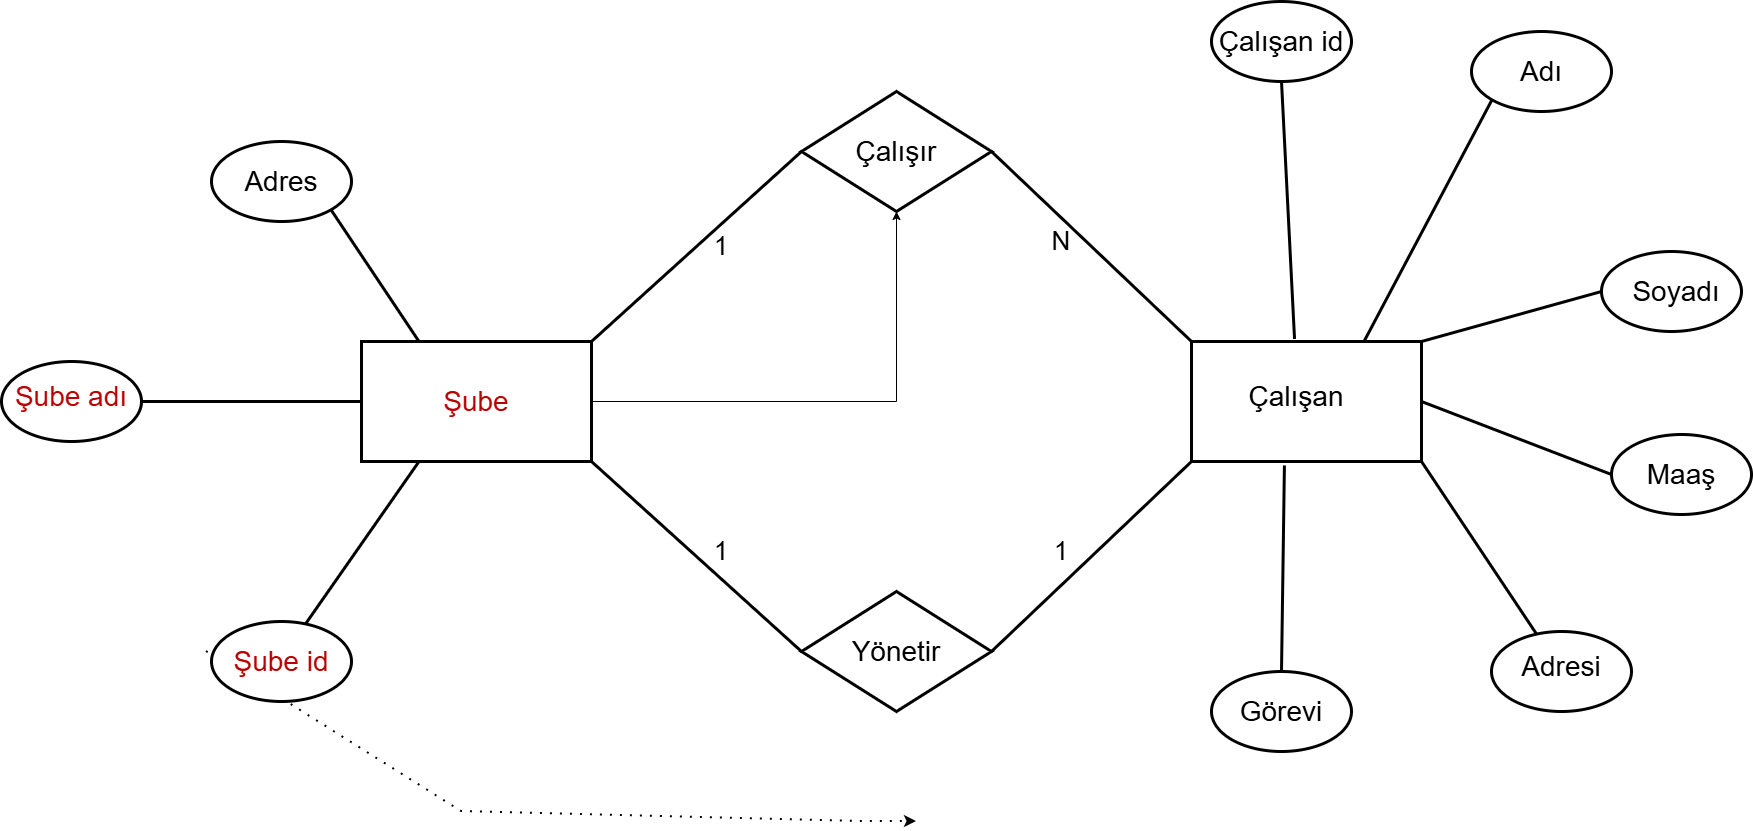

The diagram above was exported from draw.io. Its source (the exported page's mxGraphModel, read from the mxfile embedded in the PNG):
<mxGraphModel dx="2084" dy="2073" grid="1" gridSize="10" guides="1" tooltips="1" connect="1" arrows="1" fold="1" page="1" pageScale="1" pageWidth="1169" pageHeight="827" background="light-dark(#FFFFFF,#FFFFFF)" math="0" shadow="0">
  <root>
    <mxCell id="0" />
    <mxCell id="1" parent="0" />
    <mxCell id="XHusYHoDK2i0WpCtIESW-42" edge="1" parent="1" style="endArrow=classic;html=1;rounded=0;dashed=1;dashPattern=1 4;strokeWidth=2;exitX=0.5;exitY=1;exitDx=0;exitDy=0;entryX=0.25;entryY=0.986;entryDx=0;entryDy=0;strokeColor=light-dark(#000000,#000000);entryPerimeter=0;jumpStyle=arc;jumpSize=10;" target="6keYZQQfn0jOxB52t-fx-49" value="">
      <mxGeometry height="50" relative="1" width="50" as="geometry">
        <Array as="points">
          <mxPoint x="520" y="750" />
          <mxPoint x="920" y="760" />
        </Array>
        <mxPoint x="265" y="590" as="sourcePoint" />
        <mxPoint x="975" y="760" as="targetPoint" />
      </mxGeometry>
    </mxCell>
    <mxCell id="RirvRsXCY3jcCKA0pf2G-28" edge="1" parent="1" source="RirvRsXCY3jcCKA0pf2G-1" style="edgeStyle=orthogonalEdgeStyle;rounded=0;orthogonalLoop=1;jettySize=auto;html=1;exitX=1;exitY=0.5;exitDx=0;exitDy=0;entryX=0;entryY=0.5;entryDx=0;entryDy=0;strokeColor=light-dark(#000000,#000000);strokeWidth=3;endArrow=none;endFill=0;" target="RirvRsXCY3jcCKA0pf2G-14">
      <mxGeometry relative="1" as="geometry" />
    </mxCell>
    <mxCell id="RirvRsXCY3jcCKA0pf2G-1" parent="1" style="ellipse;whiteSpace=wrap;html=1;strokeColor=light-dark(#000000,#000000);fillColor=none;strokeWidth=3;" value="" vertex="1">
      <mxGeometry height="80" width="140" x="60" y="300" as="geometry" />
    </mxCell>
    <mxCell id="RirvRsXCY3jcCKA0pf2G-3" parent="1" style="ellipse;whiteSpace=wrap;html=1;strokeColor=light-dark(#000000,#000000);fillColor=none;strokeWidth=3;" value="" vertex="1">
      <mxGeometry height="80" width="140" x="270" y="80" as="geometry" />
    </mxCell>
    <mxCell id="RirvRsXCY3jcCKA0pf2G-4" parent="1" style="ellipse;whiteSpace=wrap;html=1;strokeColor=light-dark(#000000,#000000);fillColor=light-dark(#FFFFFF,#FFFF66);strokeWidth=3;" value="" vertex="1">
      <mxGeometry height="80" width="140" x="270" y="560" as="geometry" />
    </mxCell>
    <mxCell id="RirvRsXCY3jcCKA0pf2G-5" parent="1" style="ellipse;whiteSpace=wrap;html=1;strokeColor=light-dark(#000000,#000000);fillColor=none;strokeWidth=3;" value="" vertex="1">
      <mxGeometry height="80" width="140" x="1660" y="190" as="geometry" />
    </mxCell>
    <mxCell id="RirvRsXCY3jcCKA0pf2G-6" parent="1" style="ellipse;whiteSpace=wrap;html=1;strokeColor=light-dark(#000000,#000000);fillColor=none;strokeWidth=3;" value="" vertex="1">
      <mxGeometry height="80" width="140" x="1530" y="-30" as="geometry" />
    </mxCell>
    <mxCell id="RirvRsXCY3jcCKA0pf2G-7" parent="1" style="ellipse;whiteSpace=wrap;html=1;strokeColor=light-dark(#000000,#000000);fillColor=light-dark(#FFFFFF,#FFFF66);strokeWidth=3;" value="" vertex="1">
      <mxGeometry height="80" width="140" x="1270" y="-60" as="geometry" />
    </mxCell>
    <mxCell id="RirvRsXCY3jcCKA0pf2G-9" parent="1" style="ellipse;whiteSpace=wrap;html=1;strokeColor=light-dark(#000000,#000000);fillColor=none;strokeWidth=3;" value="" vertex="1">
      <mxGeometry height="80" width="140" x="1670" y="373" as="geometry" />
    </mxCell>
    <mxCell id="RirvRsXCY3jcCKA0pf2G-11" edge="1" parent="1" style="edgeStyle=orthogonalEdgeStyle;rounded=0;orthogonalLoop=1;jettySize=auto;html=1;exitX=0.5;exitY=1;exitDx=0;exitDy=0;">
      <mxGeometry relative="1" as="geometry">
        <mxPoint x="1520" y="700" as="sourcePoint" />
        <mxPoint x="1520" y="700" as="targetPoint" />
      </mxGeometry>
    </mxCell>
    <mxCell id="RirvRsXCY3jcCKA0pf2G-12" parent="1" style="ellipse;whiteSpace=wrap;html=1;strokeColor=light-dark(#000000,#000000);fillColor=none;strokeWidth=3;" value="" vertex="1">
      <mxGeometry height="80" width="140" x="1550" y="570" as="geometry" />
    </mxCell>
    <mxCell id="RirvRsXCY3jcCKA0pf2G-13" parent="1" style="ellipse;whiteSpace=wrap;html=1;strokeColor=light-dark(#000000,#000000);fillColor=none;strokeWidth=3;" value="" vertex="1">
      <mxGeometry height="80" width="140" x="1270" y="610" as="geometry" />
    </mxCell>
    <mxCell id="RirvRsXCY3jcCKA0pf2G-16" edge="1" parent="1" source="RirvRsXCY3jcCKA0pf2G-14" style="edgeStyle=orthogonalEdgeStyle;rounded=0;orthogonalLoop=1;jettySize=auto;html=1;" target="RirvRsXCY3jcCKA0pf2G-15" value="">
      <mxGeometry relative="1" as="geometry" />
    </mxCell>
    <mxCell id="RirvRsXCY3jcCKA0pf2G-14" parent="1" style="rounded=0;whiteSpace=wrap;html=1;fillColor=light-dark(#FFFFFF,#99CCFF);strokeWidth=3;strokeColor=light-dark(#000000,#000000);" value="" vertex="1">
      <mxGeometry height="120" width="230" x="420" y="280" as="geometry" />
    </mxCell>
    <mxCell id="RirvRsXCY3jcCKA0pf2G-15" parent="1" style="rhombus;whiteSpace=wrap;html=1;fillColor=light-dark(#FFFFFF,#FF9999);strokeColor=light-dark(#000000,#000000);rounded=0;strokeWidth=3;" value="" vertex="1">
      <mxGeometry height="120" width="190" x="860" y="30" as="geometry" />
    </mxCell>
    <mxCell id="RirvRsXCY3jcCKA0pf2G-20" parent="1" style="rounded=0;whiteSpace=wrap;html=1;fillColor=light-dark(#FFFFFF,#66B2FF);strokeWidth=3;strokeColor=light-dark(#000000,#000000);" value="" vertex="1">
      <mxGeometry height="120" width="230" x="1250" y="280" as="geometry" />
    </mxCell>
    <mxCell id="RirvRsXCY3jcCKA0pf2G-33" edge="1" parent="1" source="RirvRsXCY3jcCKA0pf2G-3" style="endArrow=none;html=1;rounded=0;strokeColor=light-dark(#000000,#000000);strokeWidth=3;exitX=1;exitY=1;exitDx=0;exitDy=0;entryX=0.25;entryY=0;entryDx=0;entryDy=0;" target="RirvRsXCY3jcCKA0pf2G-14" value="">
      <mxGeometry height="50" relative="1" width="50" as="geometry">
        <mxPoint x="410" y="180" as="sourcePoint" />
        <mxPoint x="490" y="220" as="targetPoint" />
      </mxGeometry>
    </mxCell>
    <mxCell id="RirvRsXCY3jcCKA0pf2G-36" edge="1" parent="1" source="RirvRsXCY3jcCKA0pf2G-4" style="endArrow=none;html=1;rounded=0;exitX=0.671;exitY=0.032;exitDx=0;exitDy=0;exitPerimeter=0;entryX=0.25;entryY=1;entryDx=0;entryDy=0;strokeWidth=3;strokeColor=light-dark(#000000,#000000);" target="RirvRsXCY3jcCKA0pf2G-14" value="">
      <mxGeometry height="50" relative="1" width="50" as="geometry">
        <mxPoint x="420" y="520" as="sourcePoint" />
        <mxPoint x="470" y="470" as="targetPoint" />
      </mxGeometry>
    </mxCell>
    <mxCell id="RirvRsXCY3jcCKA0pf2G-37" parent="1" style="rhombus;whiteSpace=wrap;html=1;fillColor=light-dark(#FFFFFF,#FF9999);strokeColor=light-dark(#000000,#000000);rounded=0;strokeWidth=3;" value="" vertex="1">
      <mxGeometry height="120" width="190" x="860" y="530" as="geometry" />
    </mxCell>
    <mxCell id="RirvRsXCY3jcCKA0pf2G-38" edge="1" parent="1" source="RirvRsXCY3jcCKA0pf2G-9" style="edgeStyle=orthogonalEdgeStyle;rounded=0;orthogonalLoop=1;jettySize=auto;html=1;exitX=0.5;exitY=1;exitDx=0;exitDy=0;" target="RirvRsXCY3jcCKA0pf2G-9">
      <mxGeometry relative="1" as="geometry" />
    </mxCell>
    <mxCell id="RirvRsXCY3jcCKA0pf2G-40" edge="1" parent="1" source="RirvRsXCY3jcCKA0pf2G-14" style="endArrow=none;html=1;rounded=0;exitX=1;exitY=0;exitDx=0;exitDy=0;entryX=0;entryY=0.5;entryDx=0;entryDy=0;strokeWidth=3;strokeColor=light-dark(#000000,#000000);" target="RirvRsXCY3jcCKA0pf2G-15" value="">
      <mxGeometry height="50" relative="1" width="50" as="geometry">
        <mxPoint x="720" y="240" as="sourcePoint" />
        <mxPoint x="770" y="190" as="targetPoint" />
      </mxGeometry>
    </mxCell>
    <mxCell id="RirvRsXCY3jcCKA0pf2G-42" edge="1" parent="1" source="RirvRsXCY3jcCKA0pf2G-14" style="endArrow=none;html=1;rounded=0;exitX=1;exitY=1;exitDx=0;exitDy=0;entryX=0;entryY=0.5;entryDx=0;entryDy=0;strokeWidth=3;strokeColor=light-dark(#000000,#000000);" target="RirvRsXCY3jcCKA0pf2G-37" value="">
      <mxGeometry height="50" relative="1" width="50" as="geometry">
        <mxPoint x="1100" y="360" as="sourcePoint" />
        <mxPoint x="1150" y="310" as="targetPoint" />
      </mxGeometry>
    </mxCell>
    <mxCell id="RirvRsXCY3jcCKA0pf2G-43" edge="1" parent="1" source="RirvRsXCY3jcCKA0pf2G-37" style="endArrow=none;html=1;rounded=0;exitX=1;exitY=0.5;exitDx=0;exitDy=0;entryX=0;entryY=1;entryDx=0;entryDy=0;strokeWidth=3;strokeColor=light-dark(#000000,#000000);" target="RirvRsXCY3jcCKA0pf2G-20" value="">
      <mxGeometry height="50" relative="1" width="50" as="geometry">
        <mxPoint x="1100" y="360" as="sourcePoint" />
        <mxPoint x="1150" y="310" as="targetPoint" />
      </mxGeometry>
    </mxCell>
    <mxCell id="RirvRsXCY3jcCKA0pf2G-44" edge="1" parent="1" source="RirvRsXCY3jcCKA0pf2G-15" style="endArrow=none;html=1;rounded=0;exitX=1;exitY=0.5;exitDx=0;exitDy=0;entryX=0;entryY=0;entryDx=0;entryDy=0;strokeWidth=3;strokeColor=light-dark(#000000,#000000);" target="RirvRsXCY3jcCKA0pf2G-20" value="">
      <mxGeometry height="50" relative="1" width="50" as="geometry">
        <mxPoint x="1100" y="360" as="sourcePoint" />
        <mxPoint x="1150" y="310" as="targetPoint" />
      </mxGeometry>
    </mxCell>
    <mxCell id="RirvRsXCY3jcCKA0pf2G-47" edge="1" parent="1" source="RirvRsXCY3jcCKA0pf2G-7" style="endArrow=none;html=1;rounded=0;exitX=0.5;exitY=1;exitDx=0;exitDy=0;entryX=0.448;entryY=-0.021;entryDx=0;entryDy=0;entryPerimeter=0;strokeWidth=3;strokeColor=light-dark(#000000,#000000);" target="RirvRsXCY3jcCKA0pf2G-20" value="">
      <mxGeometry height="50" relative="1" width="50" as="geometry">
        <mxPoint x="1100" y="360" as="sourcePoint" />
        <mxPoint x="1150" y="310" as="targetPoint" />
      </mxGeometry>
    </mxCell>
    <mxCell id="RirvRsXCY3jcCKA0pf2G-48" edge="1" parent="1" source="RirvRsXCY3jcCKA0pf2G-6" style="endArrow=none;html=1;rounded=0;exitX=0;exitY=1;exitDx=0;exitDy=0;entryX=0.75;entryY=0;entryDx=0;entryDy=0;strokeWidth=3;strokeColor=light-dark(#000000,#000000);" target="RirvRsXCY3jcCKA0pf2G-20" value="">
      <mxGeometry height="50" relative="1" width="50" as="geometry">
        <mxPoint x="1480" y="130" as="sourcePoint" />
        <mxPoint x="1493" y="387" as="targetPoint" />
      </mxGeometry>
    </mxCell>
    <mxCell id="RirvRsXCY3jcCKA0pf2G-49" edge="1" parent="1" source="RirvRsXCY3jcCKA0pf2G-5" style="endArrow=none;html=1;rounded=0;exitX=0;exitY=0.5;exitDx=0;exitDy=0;entryX=1;entryY=0;entryDx=0;entryDy=0;strokeWidth=3;strokeColor=light-dark(#000000,#000000);" target="RirvRsXCY3jcCKA0pf2G-20" value="">
      <mxGeometry height="50" relative="1" width="50" as="geometry">
        <mxPoint x="1610" y="130" as="sourcePoint" />
        <mxPoint x="1623" y="387" as="targetPoint" />
      </mxGeometry>
    </mxCell>
    <mxCell id="RirvRsXCY3jcCKA0pf2G-50" edge="1" parent="1" source="RirvRsXCY3jcCKA0pf2G-20" style="endArrow=none;html=1;rounded=0;exitX=1;exitY=0.5;exitDx=0;exitDy=0;entryX=0;entryY=0.5;entryDx=0;entryDy=0;strokeWidth=3;strokeColor=light-dark(#000000,#000000);" target="RirvRsXCY3jcCKA0pf2G-9" value="">
      <mxGeometry height="50" relative="1" width="50" as="geometry">
        <mxPoint x="1530" y="380" as="sourcePoint" />
        <mxPoint x="1543" y="637" as="targetPoint" />
      </mxGeometry>
    </mxCell>
    <mxCell id="RirvRsXCY3jcCKA0pf2G-51" edge="1" parent="1" source="RirvRsXCY3jcCKA0pf2G-20" style="endArrow=none;html=1;rounded=0;exitX=1;exitY=1;exitDx=0;exitDy=0;strokeWidth=3;strokeColor=light-dark(#000000,#000000);" target="RirvRsXCY3jcCKA0pf2G-12" value="">
      <mxGeometry height="50" relative="1" width="50" as="geometry">
        <mxPoint x="1490" y="510" as="sourcePoint" />
        <mxPoint x="1503" y="767" as="targetPoint" />
      </mxGeometry>
    </mxCell>
    <mxCell id="RirvRsXCY3jcCKA0pf2G-52" edge="1" parent="1" source="RirvRsXCY3jcCKA0pf2G-20" style="endArrow=none;html=1;rounded=0;exitX=0.404;exitY=1.033;exitDx=0;exitDy=0;entryX=0.5;entryY=0;entryDx=0;entryDy=0;exitPerimeter=0;strokeWidth=3;strokeColor=light-dark(#000000,#000000);" target="RirvRsXCY3jcCKA0pf2G-13" value="">
      <mxGeometry height="50" relative="1" width="50" as="geometry">
        <mxPoint x="1340" y="490" as="sourcePoint" />
        <mxPoint x="1353" y="747" as="targetPoint" />
      </mxGeometry>
    </mxCell>
    <mxCell id="RirvRsXCY3jcCKA0pf2G-55" parent="1" style="text;html=1;whiteSpace=wrap;strokeColor=none;fillColor=none;align=center;verticalAlign=middle;rounded=0;autosize=1;resizable=0;" value="&lt;font style=&quot;color: light-dark(rgb(186, 0, 0), rgb(0, 0, 0)); font-size: 28px;&quot;&gt;Şube&lt;/font&gt;" vertex="1">
      <mxGeometry height="50" width="90" x="490" y="315" as="geometry" />
    </mxCell>
    <mxCell id="RirvRsXCY3jcCKA0pf2G-56" parent="1" style="text;html=1;whiteSpace=wrap;strokeColor=none;fillColor=none;align=center;verticalAlign=middle;rounded=0;autosize=1;resizable=0;" value="&lt;font style=&quot;color: light-dark(rgb(0, 0, 0), rgb(0, 0, 0));&quot;&gt;&lt;span style=&quot;font-size: 28px;&quot;&gt;Adres&lt;/span&gt;&lt;/font&gt;" vertex="1">
      <mxGeometry height="50" width="100" x="290" y="95" as="geometry" />
    </mxCell>
    <mxCell id="RirvRsXCY3jcCKA0pf2G-57" parent="1" style="text;html=1;whiteSpace=wrap;strokeColor=none;fillColor=none;align=center;verticalAlign=middle;rounded=0;autosize=1;resizable=0;" value="&lt;font style=&quot;color: light-dark(rgb(186, 0, 0), rgb(0, 0, 0)); font-size: 28px;&quot;&gt;Şube adı&lt;/font&gt;" vertex="1">
      <mxGeometry height="50" width="140" x="60" y="310" as="geometry" />
    </mxCell>
    <mxCell id="RirvRsXCY3jcCKA0pf2G-58" parent="1" style="text;html=1;whiteSpace=wrap;strokeColor=none;fillColor=none;align=center;verticalAlign=middle;rounded=0;autosize=1;resizable=0;" value="&lt;font style=&quot;color: light-dark(rgb(186, 0, 0), rgb(0, 0, 0)); font-size: 28px;&quot;&gt;Şube id&lt;/font&gt;" vertex="1">
      <mxGeometry height="50" width="120" x="280" y="575" as="geometry" />
    </mxCell>
    <mxCell id="RirvRsXCY3jcCKA0pf2G-59" parent="1" style="text;html=1;whiteSpace=wrap;strokeColor=none;fillColor=none;align=center;verticalAlign=middle;rounded=0;autosize=1;resizable=0;" value="&lt;font style=&quot;color: light-dark(rgb(0, 0, 0), rgb(0, 0, 0));&quot;&gt;&lt;span style=&quot;font-size: 28px;&quot;&gt;Yönetir&lt;/span&gt;&lt;/font&gt;" vertex="1">
      <mxGeometry height="50" width="110" x="900" y="565" as="geometry" />
    </mxCell>
    <mxCell id="RirvRsXCY3jcCKA0pf2G-60" parent="1" style="text;html=1;whiteSpace=wrap;strokeColor=none;fillColor=none;align=center;verticalAlign=middle;rounded=0;autosize=1;resizable=0;" value="&lt;font style=&quot;color: light-dark(rgb(0, 0, 0), rgb(0, 0, 0));&quot;&gt;&lt;span style=&quot;font-size: 28px;&quot;&gt;Çalışır&lt;/span&gt;&lt;/font&gt;" vertex="1">
      <mxGeometry height="50" width="100" x="905" y="65" as="geometry" />
    </mxCell>
    <mxCell id="RirvRsXCY3jcCKA0pf2G-61" parent="1" style="text;html=1;whiteSpace=wrap;strokeColor=none;fillColor=none;align=center;verticalAlign=middle;rounded=0;autosize=1;resizable=0;" value="&lt;font style=&quot;color: light-dark(rgb(0, 0, 0), rgb(0, 0, 0));&quot;&gt;&lt;span style=&quot;font-size: 28px;&quot;&gt;Çalışan&lt;/span&gt;&lt;/font&gt;" vertex="1">
      <mxGeometry height="50" width="120" x="1295" y="310" as="geometry" />
    </mxCell>
    <mxCell id="RirvRsXCY3jcCKA0pf2G-62" parent="1" style="text;html=1;whiteSpace=wrap;strokeColor=none;fillColor=none;align=center;verticalAlign=middle;rounded=0;autosize=1;resizable=0;" value="&lt;font style=&quot;color: light-dark(rgb(0, 0, 0), rgb(0, 0, 0));&quot;&gt;&lt;span style=&quot;font-size: 28px;&quot;&gt;Çalışan id&lt;/span&gt;&lt;/font&gt;" vertex="1">
      <mxGeometry height="50" width="150" x="1265" y="-45" as="geometry" />
    </mxCell>
    <mxCell id="RirvRsXCY3jcCKA0pf2G-63" parent="1" style="text;html=1;whiteSpace=wrap;strokeColor=none;fillColor=none;align=center;verticalAlign=middle;rounded=0;autosize=1;resizable=0;" value="&lt;font style=&quot;color: light-dark(rgb(0, 0, 0), rgb(0, 0, 0));&quot;&gt;&lt;span style=&quot;font-size: 28px;&quot;&gt;Adı&lt;/span&gt;&lt;/font&gt;" vertex="1">
      <mxGeometry height="50" width="70" x="1565" y="-15" as="geometry" />
    </mxCell>
    <mxCell id="RirvRsXCY3jcCKA0pf2G-64" parent="1" style="text;html=1;whiteSpace=wrap;strokeColor=none;fillColor=none;align=center;verticalAlign=middle;rounded=0;autosize=1;resizable=0;" value="&lt;font style=&quot;color: light-dark(rgb(0, 0, 0), rgb(0, 0, 0));&quot;&gt;&lt;span style=&quot;font-size: 28px;&quot;&gt;Soyadı&lt;/span&gt;&lt;/font&gt;" vertex="1">
      <mxGeometry height="50" width="110" x="1680" y="205" as="geometry" />
    </mxCell>
    <mxCell id="RirvRsXCY3jcCKA0pf2G-65" parent="1" style="text;html=1;whiteSpace=wrap;strokeColor=none;fillColor=none;align=center;verticalAlign=middle;rounded=0;autosize=1;resizable=0;" value="&lt;font style=&quot;color: light-dark(rgb(0, 0, 0), rgb(0, 0, 0));&quot;&gt;&lt;span style=&quot;font-size: 28px;&quot;&gt;Maaş&lt;/span&gt;&lt;/font&gt;" vertex="1">
      <mxGeometry height="50" width="90" x="1695" y="388" as="geometry" />
    </mxCell>
    <mxCell id="RirvRsXCY3jcCKA0pf2G-66" parent="1" style="text;html=1;whiteSpace=wrap;strokeColor=none;fillColor=none;align=center;verticalAlign=middle;rounded=0;autosize=1;resizable=0;" value="&lt;font style=&quot;color: light-dark(rgb(0, 0, 0), rgb(0, 0, 0));&quot;&gt;&lt;span style=&quot;font-size: 28px;&quot;&gt;Adresi&lt;/span&gt;&lt;/font&gt;" vertex="1">
      <mxGeometry height="50" width="100" x="1570" y="580" as="geometry" />
    </mxCell>
    <mxCell id="RirvRsXCY3jcCKA0pf2G-67" parent="1" style="text;html=1;whiteSpace=wrap;strokeColor=none;fillColor=none;align=center;verticalAlign=middle;rounded=0;autosize=1;resizable=0;" value="&lt;font style=&quot;color: light-dark(rgb(0, 0, 0), rgb(0, 0, 0));&quot;&gt;&lt;span style=&quot;font-size: 28px;&quot;&gt;Görevi&lt;/span&gt;&lt;/font&gt;" vertex="1">
      <mxGeometry height="50" width="110" x="1285" y="625" as="geometry" />
    </mxCell>
    <mxCell id="RirvRsXCY3jcCKA0pf2G-69" parent="1" style="text;html=1;whiteSpace=wrap;strokeColor=none;fillColor=none;align=center;verticalAlign=middle;rounded=0;autosize=1;resizable=0;" value="&lt;font style=&quot;color: light-dark(rgb(0, 0, 0), rgb(0, 0, 0)); font-size: 26px;&quot;&gt;1&lt;/font&gt;" vertex="1">
      <mxGeometry height="40" width="40" x="760" y="165" as="geometry" />
    </mxCell>
    <mxCell id="RirvRsXCY3jcCKA0pf2G-72" parent="1" style="text;html=1;whiteSpace=wrap;strokeColor=none;fillColor=none;align=center;verticalAlign=middle;rounded=0;autosize=1;resizable=0;" value="&lt;font style=&quot;color: light-dark(rgb(0, 0, 0), rgb(0, 0, 0)); font-size: 26px;&quot;&gt;1&lt;/font&gt;" vertex="1">
      <mxGeometry height="40" width="40" x="760" y="470" as="geometry" />
    </mxCell>
    <mxCell id="RirvRsXCY3jcCKA0pf2G-73" parent="1" style="text;html=1;whiteSpace=wrap;strokeColor=none;fillColor=none;align=center;verticalAlign=middle;rounded=0;autosize=1;resizable=0;" value="&lt;font style=&quot;color: light-dark(rgb(0, 0, 0), rgb(0, 0, 0));&quot;&gt;&lt;span style=&quot;font-size: 26px;&quot;&gt;N&lt;/span&gt;&lt;/font&gt;" vertex="1">
      <mxGeometry height="40" width="40" x="1100" y="160" as="geometry" />
    </mxCell>
    <mxCell id="RirvRsXCY3jcCKA0pf2G-74" parent="1" style="text;html=1;whiteSpace=wrap;strokeColor=none;fillColor=none;align=center;verticalAlign=middle;rounded=0;autosize=1;resizable=0;" value="&lt;font style=&quot;color: light-dark(rgb(0, 0, 0), rgb(0, 0, 0)); font-size: 26px;&quot;&gt;1&lt;/font&gt;" vertex="1">
      <mxGeometry height="40" width="40" x="1100" y="470" as="geometry" />
    </mxCell>
  </root>
</mxGraphModel>